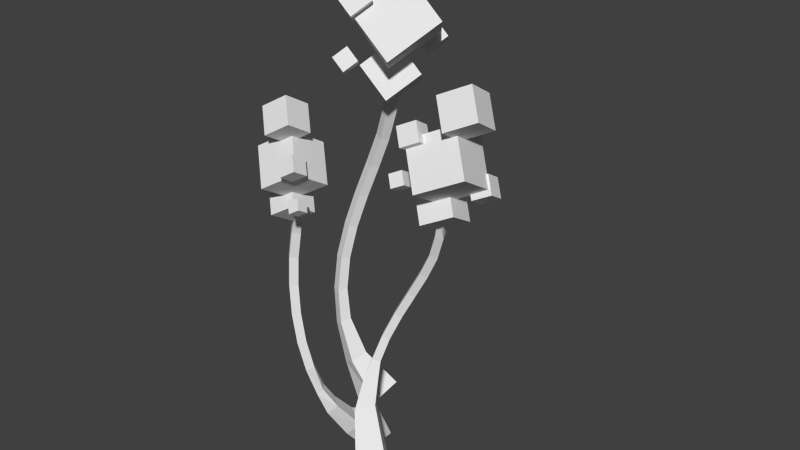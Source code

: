 # Source: Wispy_cube_01.blend  (saved by Blender 2.73.0; exported with 4.5.12 LTS)
import bpy
from mathutils import Matrix  # noqa: F401  (used for matrix-valued properties, if any)

bpy.ops.wm.read_factory_settings(use_empty=True)
scene = bpy.context.scene
scene.name = 'Scene'

# ---- collections
col_collection_1 = bpy.data.collections.new('Collection 1'); scene.collection.children.link(col_collection_1)

# ---- materials (node trees are filled in below, after node groups)
mat_cube_plant_stem = bpy.data.materials.new('cube plant stem')
mat_cube_plant_stem.alpha_threshold = 0.0
mat_cube_plant_stem.use_transparent_shadow = False
mat_cube_plant_stem.roughness = 0.5
mat_cube_tip = bpy.data.materials.new('cube tip')
mat_cube_tip.alpha_threshold = 0.0
mat_cube_tip.use_transparent_shadow = False
mat_cube_tip.roughness = 0.5

# ---- material node trees

# ---- world
world_world = bpy.data.worlds.new('World'); scene.world = world_world
world_world.color = (0.05088, 0.05088, 0.05088)
world_world.use_sun_shadow = False
world_world.sun_shadow_jitter_overblur = 0.0
world_world.cycles.sampling_method = 'MANUAL'
world_world.cycles.sample_map_resolution = 256

# ---- meshes
me_mesh_006 = bpy.data.meshes.new('Mesh.006')
me_mesh_006.from_pydata([(-0.274, -0.9652, 2.426), (-0.3037, -0.8933, 2.21), (-0.2915, -0.9455, 2.17), (-0.3116, -0.998, 2.19), (-0.4523, -0.9389, 1.954), (-0.3962, -0.8763, 1.942), (-0.3356, -0.9338, 1.926), (-0.3917, -0.9963, 1.939), (-0.4933, -0.9472, 1.669), (-0.4364, -0.8845, 1.662), (-0.3736, -0.9418, 1.661), (-0.4306, -1.004, 1.668), (-0.4922, -0.9665, 1.376), (-0.4352, -0.9035, 1.376), (-0.3724, -0.9602, 1.383), (-0.4294, -1.023, 1.383), (-0.4595, -0.9824, 1.08), (-0.4033, -0.9191, 1.086), (-0.3408, -0.9757, 1.097), (-0.3971, -1.039, 1.09), (-0.4058, -0.981, 0.7829), (-0.3509, -0.9179, 0.7975), (-0.2882, -0.9745, 0.8069), (-0.3431, -1.038, 0.7922), (-0.341, -0.9485, 0.4893), (-0.288, -0.8864, 0.513), (-0.2242, -0.9424, 0.5168), (-0.2771, -1.004, 0.4931), (-0.2807, -0.8759, 0.2127), (-0.2328, -0.8143, 0.2504), (-0.1846, -0.8781, 0.2465), (-0.2131, -0.932, 0.2057), (-0.2617, -0.7941, 0.0002985), (-0.1905, -0.7173, 0.07979), (-0.08436, -0.7835, 0.03938), (-0.157, -0.8553, -0.03575), (-0.2537, -0.6014, -0.2969), (-0.1484, -0.5134, -0.1576), (0.007122, -0.565, -0.2596), (-0.09724, -0.6445, -0.3854), (-0.3204, -0.2547, -0.6035), (-0.1508, -0.109, -0.3973), (0.1017, -0.2023, -0.5391), (-0.06797, -0.348, -0.7453), (-0.2146, 0.2589, 3.287), (-0.2101, 0.2926, 3.021), (-0.274, 0.2586, 2.993), (-0.3314, 0.2667, 3.031), (-0.3831, 0.4184, 2.746), (-0.3008, 0.374, 2.713), (-0.3474, 0.2867, 2.714), (-0.4297, 0.3311, 2.747), (-0.4891, 0.4326, 2.427), (-0.4048, 0.3878, 2.401), (-0.4464, 0.2996, 2.418), (-0.5307, 0.3444, 2.444), (-0.5953, 0.3955, 2.105), (-0.5088, 0.3514, 2.085), (-0.5473, 0.2641, 2.112), (-0.6339, 0.3082, 2.131), (-0.6887, 0.3238, 1.777), (-0.6, 0.2813, 1.766), (-0.6375, 0.1949, 1.796), (-0.7262, 0.2373, 1.807), (-0.7566, 0.2338, 1.444), (-0.6661, 0.1937, 1.442), (-0.7038, 0.1069, 1.471), (-0.7943, 0.147, 1.473), (-0.7862, 0.1417, 1.105), (-0.6949, 0.1043, 1.113), (-0.7332, 0.01584, 1.136), (-0.8245, 0.05321, 1.128), (-0.7672, 0.06517, 0.7663), (-0.675, 0.03014, 0.7885), (-0.7131, -0.06296, 0.7981), (-0.8047, -0.02761, 0.7762), (-0.6966, 0.02456, 0.4309), (-0.5976, -0.01301, 0.482), (-0.6333, -0.123, 0.4629), (-0.7295, -0.0836, 0.4159), (-0.5492, 0.06028, 0.04597), (-0.4032, -0.001392, 0.1399), (-0.4429, -0.1706, 0.08363), (-0.5901, -0.1092, 0.0002343), (-0.3513, 0.2245, -0.337), (-0.07785, 0.1014, -0.1479), (-0.1393, -0.1655, -0.2747), (-0.4105, -0.1014, -0.4634), (0.9623, -0.5042, 2.535), (0.9528, -0.502, 2.322), (0.8932, -0.4945, 2.307), (0.8648, -0.4593, 2.339), (0.8734, -0.3568, 2.099), (0.901, -0.4266, 2.075), (0.8304, -0.4592, 2.088), (0.8028, -0.3894, 2.112), (0.7791, -0.317, 1.852), (0.8084, -0.3876, 1.832), (0.7423, -0.4222, 1.858), (0.7129, -0.3516, 1.877), (0.6599, -0.3099, 1.607), (0.6918, -0.3807, 1.593), (0.629, -0.4155, 1.625), (0.5971, -0.3447, 1.639), (0.532, -0.3311, 1.361), (0.5669, -0.4013, 1.353), (0.5056, -0.4359, 1.389), (0.4706, -0.3657, 1.397), (0.4111, -0.3764, 1.113), (0.4492, -0.4455, 1.111), (0.3874, -0.4802, 1.146), (0.3493, -0.4112, 1.147), (0.3127, -0.4418, 0.8583), (0.3539, -0.5088, 0.8653), (0.2901, -0.5449, 0.8946), (0.2491, -0.4779, 0.8879), (0.2536, -0.5158, 0.6066), (0.3003, -0.5827, 0.6286), (0.2295, -0.6257, 0.6455), (0.1843, -0.5583, 0.6258), (0.246, -0.5455, 0.4081), (0.3223, -0.6462, 0.4625), (0.2074, -0.7223, 0.4682), (0.1372, -0.6219, 0.4153), (0.2648, -0.6001, 0.1173), (0.3631, -0.7393, 0.2357), (0.2187, -0.871, 0.1773), (0.1514, -0.7335, 0.07614), (0.4733, -0.6914, -0.3069), (0.6084, -0.8888, -0.1566), (0.4035, -1.074, -0.2158), (0.2693, -0.8772, -0.3663), (0.531, -0.6249, 2.639), (0.5985, -0.6771, 2.538), (0.6095, -0.7911, 2.604), (0.5421, -0.7388, 2.705), (0.6442, -0.5826, 2.693), (0.7117, -0.6348, 2.592), (0.7228, -0.7488, 2.658), (0.6553, -0.6966, 2.759), (0.6212, -0.5874, 3.07), (0.7178, -0.6621, 2.926), (0.7336, -0.8251, 3.02), (0.6371, -0.7504, 3.165), (0.7832, -0.5269, 3.147), (0.8798, -0.6016, 3.002), (0.8956, -0.7646, 3.097), (0.7991, -0.6899, 3.242), (1.086, -0.2078, 2.596), (1.183, -0.2825, 2.452), (1.198, -0.4455, 2.546), (1.102, -0.3708, 2.691), (1.248, -0.1473, 2.673), (1.345, -0.222, 2.529), (1.36, -0.385, 2.623), (1.264, -0.3103, 2.768), (0.9311, -0.3599, 3.316), (1.095, -0.487, 3.07), (1.122, -0.7644, 3.231), (0.958, -0.6373, 3.477), (1.207, -0.2569, 3.447), (1.371, -0.3841, 3.201), (1.398, -0.6615, 3.362), (1.234, -0.5344, 3.608), (0.6797, -0.3182, 2.4), (0.844, -0.4454, 2.154), (0.871, -0.7228, 2.315), (0.7067, -0.5957, 2.561), (0.9554, -0.2153, 2.531), (1.12, -0.3425, 2.285), (1.147, -0.6199, 2.446), (0.9823, -0.4927, 2.692), (0.6619, -0.3107, 2.814), (0.9044, -0.4984, 2.45), (0.9443, -0.9079, 2.689), (0.7017, -0.7202, 3.052), (1.069, -0.1588, 3.007), (1.311, -0.3465, 2.644), (1.351, -0.756, 2.882), (1.109, -0.5683, 3.245), (-0.6813, 0.1773, 3.601), (-0.2704, 0.237, 3.172), (0.06263, -0.1837, 3.433), (-0.3482, -0.2434, 3.862), (-0.4052, 0.5961, 3.924), (0.005597, 0.6558, 3.495), (0.3387, 0.2351, 3.756), (-0.07216, 0.1754, 4.185), (-0.6275, 0.258, 3.091), (-0.3492, 0.2985, 2.8), (-0.1236, 0.01349, 2.977), (-0.4019, -0.02696, 3.267), (-0.4405, 0.5417, 3.309), (-0.1622, 0.5822, 3.019), (0.06344, 0.2972, 3.196), (-0.2149, 0.2567, 3.486), (-0.4126, 0.2376, 4.264), (-0.1342, 0.278, 3.974), (0.09138, -0.006982, 4.15), (-0.1869, -0.04743, 4.44), (-0.2256, 0.5212, 4.483), (0.05275, 0.5617, 4.192), (0.2784, 0.2767, 4.369), (7.087e-05, 0.2362, 4.659), (-0.3208, 0.6346, 3.413), (-0.1573, 0.6584, 3.242), (-0.0247, 0.4909, 3.346), (-0.1882, 0.4672, 3.517), (-0.2109, 0.8013, 3.541), (-0.0474, 0.825, 3.371), (0.08517, 0.6576, 3.475), (-0.07835, 0.6338, 3.645), (-0.5305, -0.1745, 3.884), (-0.367, -0.1508, 3.714), (-0.2345, -0.3182, 3.817), (-0.398, -0.342, 3.988), (-0.4207, -0.007875, 4.013), (-0.2572, 0.01589, 3.842), (-0.1246, -0.1516, 3.946), (-0.2881, -0.1753, 4.117), (-0.5604, -0.2008, 3.331), (-0.4461, -0.1842, 3.212), (-0.3535, -0.3012, 3.284), (-0.4678, -0.3178, 3.403), (-0.4836, -0.08428, 3.421), (-0.3693, -0.06766, 3.302), (-0.2767, -0.1847, 3.374), (-0.391, -0.2013, 3.493), (-0.09168, -1.306, 2.341), (-0.08175, -1.21, 2.284), (0.01232, -1.186, 2.34), (0.002393, -1.282, 2.397), (-0.1517, -1.253, 2.419), (-0.1417, -1.157, 2.362), (-0.04767, -1.134, 2.418), (-0.05759, -1.229, 2.475), (-0.09797, -1.382, 2.707), (-0.08377, -1.245, 2.626), (0.0508, -1.211, 2.706), (0.0366, -1.348, 2.788), (-0.1838, -1.306, 2.82), (-0.1696, -1.169, 2.738), (-0.03501, -1.135, 2.818), (-0.04921, -1.272, 2.9), (-0.5861, -1.02, 2.484), (-0.5719, -0.8825, 2.402), (-0.4373, -0.8486, 2.483), (-0.4515, -0.9857, 2.564), (-0.6719, -0.9438, 2.596), (-0.6577, -0.8067, 2.515), (-0.5232, -0.7729, 2.595), (-0.5374, -0.9099, 2.676), (-0.3388, -1.302, 2.999), (-0.3147, -1.068, 2.86), (-0.08563, -1.011, 2.996), (-0.1098, -1.244, 3.135), (-0.4849, -1.173, 3.19), (-0.4607, -0.9393, 3.05), (-0.2317, -0.8817, 3.187), (-0.2559, -1.115, 3.326), (-0.4036, -1.222, 2.2), (-0.3795, -0.9883, 2.061), (-0.1504, -0.9307, 2.197), (-0.1746, -1.164, 2.337), (-0.5497, -1.093, 2.391), (-0.5255, -0.8593, 2.252), (-0.2965, -0.8017, 2.388), (-0.3206, -1.035, 2.527), (-0.357, -1.361, 2.518), (-0.3213, -1.017, 2.313), (0.0168, -0.932, 2.514), (-0.01888, -1.276, 2.72), (-0.5726, -1.171, 2.8), (-0.5369, -0.8266, 2.595), (-0.1988, -0.7416, 2.796), (-0.2345, -1.086, 3.001)], [], [(0, 4, 7, 3), (1, 5, 4, 0), (2, 6, 5, 1), (3, 7, 6, 2), (4, 8, 11, 7), (5, 9, 8, 4), (6, 10, 9, 5), (7, 11, 10, 6), (8, 12, 15, 11), (9, 13, 12, 8), (10, 14, 13, 9), (11, 15, 14, 10), (12, 16, 19, 15), (13, 17, 16, 12), (14, 18, 17, 13), (15, 19, 18, 14), (16, 20, 23, 19), (17, 21, 20, 16), (18, 22, 21, 17), (19, 23, 22, 18), (20, 24, 27, 23), (21, 25, 24, 20), (22, 26, 25, 21), (23, 27, 26, 22), (24, 28, 31, 27), (25, 29, 28, 24), (26, 30, 29, 25), (27, 31, 30, 26), (28, 32, 35, 31), (29, 33, 32, 28), (30, 34, 33, 29), (31, 35, 34, 30), (32, 36, 39, 35), (33, 37, 36, 32), (34, 38, 37, 33), (35, 39, 38, 34), (36, 40, 43, 39), (37, 41, 40, 36), (38, 42, 41, 37), (39, 43, 42, 38), (0, 3, 2, 1), (44, 48, 51, 47), (45, 49, 48, 44), (46, 50, 49, 45), (47, 51, 50, 46), (48, 52, 55, 51), (49, 53, 52, 48), (50, 54, 53, 49), (51, 55, 54, 50), (52, 56, 59, 55), (53, 57, 56, 52), (54, 58, 57, 53), (55, 59, 58, 54), (56, 60, 63, 59), (57, 61, 60, 56), (58, 62, 61, 57), (59, 63, 62, 58), (60, 64, 67, 63), (61, 65, 64, 60), (62, 66, 65, 61), (63, 67, 66, 62), (64, 68, 71, 67), (65, 69, 68, 64), (66, 70, 69, 65), (67, 71, 70, 66), (68, 72, 75, 71), (69, 73, 72, 68), (70, 74, 73, 69), (71, 75, 74, 70), (72, 76, 79, 75), (73, 77, 76, 72), (74, 78, 77, 73), (75, 79, 78, 74), (76, 80, 83, 79), (77, 81, 80, 76), (78, 82, 81, 77), (79, 83, 82, 78), (80, 84, 87, 83), (81, 85, 84, 80), (82, 86, 85, 81), (83, 87, 86, 82), (44, 47, 46, 45), (88, 92, 95, 91), (89, 93, 92, 88), (90, 94, 93, 89), (91, 95, 94, 90), (92, 96, 99, 95), (93, 97, 96, 92), (94, 98, 97, 93), (95, 99, 98, 94), (96, 100, 103, 99), (97, 101, 100, 96), (98, 102, 101, 97), (99, 103, 102, 98), (100, 104, 107, 103), (101, 105, 104, 100), (102, 106, 105, 101), (103, 107, 106, 102), (104, 108, 111, 107), (105, 109, 108, 104), (106, 110, 109, 105), (107, 111, 110, 106), (108, 112, 115, 111), (109, 113, 112, 108), (110, 114, 113, 109), (111, 115, 114, 110), (112, 116, 119, 115), (113, 117, 116, 112), (114, 118, 117, 113), (115, 119, 118, 114), (116, 120, 123, 119), (117, 121, 120, 116), (118, 122, 121, 117), (119, 123, 122, 118), (120, 124, 127, 123), (121, 125, 124, 120), (122, 126, 125, 121), (123, 127, 126, 122), (124, 128, 131, 127), (125, 129, 128, 124), (126, 130, 129, 125), (127, 131, 130, 126), (88, 91, 90, 89), (136, 137, 133, 132), (137, 138, 134, 133), (138, 139, 135, 134), (139, 136, 132, 135), (132, 133, 134, 135), (139, 138, 137, 136), (144, 145, 141, 140), (145, 146, 142, 141), (146, 147, 143, 142), (147, 144, 140, 143), (140, 141, 142, 143), (147, 146, 145, 144), (152, 153, 149, 148), (153, 154, 150, 149), (154, 155, 151, 150), (155, 152, 148, 151), (148, 149, 150, 151), (155, 154, 153, 152), (160, 161, 157, 156), (161, 162, 158, 157), (162, 163, 159, 158), (163, 160, 156, 159), (156, 157, 158, 159), (163, 162, 161, 160), (168, 169, 165, 164), (169, 170, 166, 165), (170, 171, 167, 166), (171, 168, 164, 167), (164, 165, 166, 167), (171, 170, 169, 168), (176, 177, 173, 172), (177, 178, 174, 173), (178, 179, 175, 174), (179, 176, 172, 175), (172, 173, 174, 175), (179, 178, 177, 176), (184, 185, 181, 180), (185, 186, 182, 181), (186, 187, 183, 182), (187, 184, 180, 183), (180, 181, 182, 183), (187, 186, 185, 184), (192, 193, 189, 188), (193, 194, 190, 189), (194, 195, 191, 190), (195, 192, 188, 191), (188, 189, 190, 191), (195, 194, 193, 192), (200, 201, 197, 196), (201, 202, 198, 197), (202, 203, 199, 198), (203, 200, 196, 199), (196, 197, 198, 199), (203, 202, 201, 200), (208, 209, 205, 204), (209, 210, 206, 205), (210, 211, 207, 206), (211, 208, 204, 207), (204, 205, 206, 207), (211, 210, 209, 208), (216, 217, 213, 212), (217, 218, 214, 213), (218, 219, 215, 214), (219, 216, 212, 215), (212, 213, 214, 215), (219, 218, 217, 216), (224, 225, 221, 220), (225, 226, 222, 221), (226, 227, 223, 222), (227, 224, 220, 223), (220, 221, 222, 223), (227, 226, 225, 224), (232, 233, 229, 228), (233, 234, 230, 229), (234, 235, 231, 230), (235, 232, 228, 231), (228, 229, 230, 231), (235, 234, 233, 232), (240, 241, 237, 236), (241, 242, 238, 237), (242, 243, 239, 238), (243, 240, 236, 239), (236, 237, 238, 239), (243, 242, 241, 240), (248, 249, 245, 244), (249, 250, 246, 245), (250, 251, 247, 246), (251, 248, 244, 247), (244, 245, 246, 247), (251, 250, 249, 248), (256, 257, 253, 252), (257, 258, 254, 253), (258, 259, 255, 254), (259, 256, 252, 255), (252, 253, 254, 255), (259, 258, 257, 256), (264, 265, 261, 260), (265, 266, 262, 261), (266, 267, 263, 262), (267, 264, 260, 263), (260, 261, 262, 263), (267, 266, 265, 264), (272, 273, 269, 268), (273, 274, 270, 269), (274, 275, 271, 270), (275, 272, 268, 271), (268, 269, 270, 271), (275, 274, 273, 272)])
me_mesh_006.polygons.foreach_set('material_index', [0, 0, 0, 0, 0, 0, 0, 0, 0, 0, 0, 0, 0, 0, 0, 0, 0, 0, 0, 0, 0, 0, 0, 0, 0, 0, 0, 0, 0, 0, 0, 0, 0, 0, 0, 0, 0, 0, 0, 0, 0, 0, 0, 0, 0, 0, 0, 0, 0, 0, 0, 0, 0, 0, 0, 0, 0, 0, 0, 0, 0, 0, 0, 0, 0, 0, 0, 0, 0, 0, 0, 0, 0, 0, 0, 0, 0, 0, 0, 0, 0, 0, 0, 0, 0, 0, 0, 0, 0, 0, 0, 0, 0, 0, 0, 0, 0, 0, 0, 0, 0, 0, 0, 0, 0, 0, 0, 0, 0, 0, 0, 0, 0, 0, 0, 0, 0, 0, 0, 0, 0, 0, 0, 1, 1, 1, 1, 1, 1, 1, 1, 1, 1, 1, 1, 1, 1, 1, 1, 1, 1, 1, 1, 1, 1, 1, 1, 1, 1, 1, 1, 1, 1, 1, 1, 1, 1, 1, 1, 1, 1, 1, 1, 1, 1, 1, 1, 1, 1, 1, 1, 1, 1, 1, 1, 1, 1, 1, 1, 1, 1, 1, 1, 1, 1, 1, 1, 1, 1, 1, 1, 1, 1, 1, 1, 1, 1, 1, 1, 1, 1, 1, 1, 1, 1, 1, 1, 1, 1, 1, 1, 1, 1, 1, 1, 1, 1, 1, 1, 1, 1, 1, 1, 1, 1, 1, 1, 1, 1, 1, 1])
me_mesh_006.materials.append(mat_cube_plant_stem)
me_mesh_006.materials.append(mat_cube_tip)
me_mesh_006.use_remesh_preserve_volume = False
me_mesh_006.use_remesh_preserve_attributes = False
me_mesh_006.use_mirror_vertex_groups = False
me_mesh_006.update()

# ---- objects
ob_beziercurve_006 = bpy.data.objects.new('BezierCurve.006', me_mesh_006)

# ---- transforms, parenting, visibility, modifiers, constraints
ob_beziercurve_006.location = (0.0, 0.0, 0.0)
ob_beziercurve_006.scale = (0.4669, 0.4669, 0.4669)
ob_beziercurve_006.lineart.crease_threshold = 0.0

# ---- collection membership
col_collection_1.objects.link(ob_beziercurve_006)

# ---- scene / render settings (as saved in the file)
scene.frame_start = 1; scene.frame_end = 250; scene.frame_set(1)
scene.render.engine = 'BLENDER_EEVEE_NEXT'
scene.render.resolution_percentage = 50
scene.render.dither_intensity = 0.0
scene.cycles.use_denoising = False
scene.cycles.samples = 10
scene.cycles.sampling_pattern = 'TABULATED_SOBOL'
scene.cycles.light_sampling_threshold = 0.0
scene.cycles.use_adaptive_sampling = False
scene.cycles.use_light_tree = False
scene.cycles.blur_glossy = 0.0
scene.cycles.pixel_filter_type = 'GAUSSIAN'
scene.cycles.sample_clamp_indirect = 0.0
scene.view_settings.view_transform = 'Standard'
bpy.context.view_layer.update()

# ---- added for rendering (the .blend has no active camera and no usable light): camera, sun
cam_auto = bpy.data.cameras.new('AutoCamera')
cam_auto.lens = 50.0
cam_auto.sensor_width = 36.0
cam_auto.clip_end = 1000.0
ob_auto_camera = bpy.data.objects.new('AutoCamera', cam_auto)
scene.collection.objects.link(ob_auto_camera)
ob_auto_camera.location = (2.83245, -3.36825, 3.07259)
ob_auto_camera.rotation_euler = (1.09748, -7.21219e-08, 0.694738)
scene.camera = ob_auto_camera
light_auto_sun = bpy.data.lights.new('AutoSun', 'SUN')
light_auto_sun.energy = 3.0
light_auto_sun.angle = 0.0523599
ob_auto_sun = bpy.data.objects.new('AutoSun', light_auto_sun)
scene.collection.objects.link(ob_auto_sun)
ob_auto_sun.rotation_euler = (0.872665, 0.174533, 0.523599)
bpy.context.view_layer.update()
